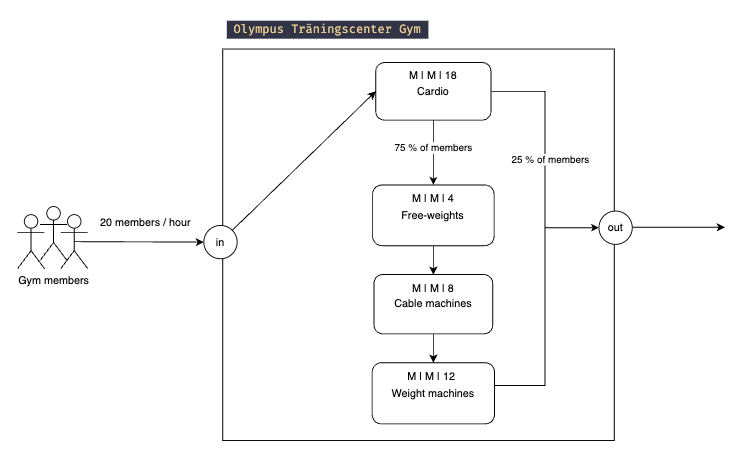

The diagram above was exported from draw.io. Its source (the exported page's mxGraphModel, read from the mxfile embedded in the PNG):
<mxGraphModel dx="1422" dy="941" grid="0" gridSize="10" guides="1" tooltips="1" connect="1" arrows="1" fold="1" page="0" pageScale="1" pageWidth="850" pageHeight="1100" math="0" shadow="0">
  <root>
    <mxCell id="0" />
    <mxCell id="1" parent="0" />
    <mxCell id="3MVygj8vDT8octz2A9zd-6" value="" style="group" vertex="1" connectable="0" parent="1">
      <mxGeometry x="-150" y="63" width="88" height="95" as="geometry" />
    </mxCell>
    <mxCell id="3MVygj8vDT8octz2A9zd-1" value="" style="shape=umlActor;verticalLabelPosition=bottom;verticalAlign=top;html=1;outlineConnect=0;" vertex="1" parent="3MVygj8vDT8octz2A9zd-6">
      <mxGeometry x="25" width="30" height="60" as="geometry" />
    </mxCell>
    <mxCell id="3MVygj8vDT8octz2A9zd-2" value="" style="shape=umlActor;verticalLabelPosition=bottom;verticalAlign=top;html=1;outlineConnect=0;" vertex="1" parent="3MVygj8vDT8octz2A9zd-6">
      <mxGeometry y="9" width="30" height="60" as="geometry" />
    </mxCell>
    <mxCell id="3MVygj8vDT8octz2A9zd-3" value="" style="shape=umlActor;verticalLabelPosition=bottom;verticalAlign=top;html=1;outlineConnect=0;" vertex="1" parent="3MVygj8vDT8octz2A9zd-6">
      <mxGeometry x="48" y="9" width="30" height="60" as="geometry" />
    </mxCell>
    <mxCell id="3MVygj8vDT8octz2A9zd-7" value="Gym members" style="text;html=1;align=center;verticalAlign=middle;resizable=0;points=[];autosize=1;strokeColor=none;fillColor=none;" vertex="1" parent="3MVygj8vDT8octz2A9zd-6">
      <mxGeometry x="-9" y="69" width="97" height="26" as="geometry" />
    </mxCell>
    <mxCell id="3MVygj8vDT8octz2A9zd-9" value="" style="whiteSpace=wrap;html=1;aspect=fixed;" vertex="1" parent="1">
      <mxGeometry x="78" y="-112" width="435" height="435" as="geometry" />
    </mxCell>
    <mxCell id="3MVygj8vDT8octz2A9zd-10" value="&lt;div style=&quot;color: rgb(198, 208, 245); background-color: rgb(48, 52, 70); font-family: &amp;quot;Fira Code&amp;quot;, &amp;quot;Roboto mono&amp;quot;, &amp;quot;monospace&amp;quot;, monospace, Menlo, Monaco, &amp;quot;Courier New&amp;quot;, monospace; font-size: 13px; line-height: 20px; white-space: pre;&quot;&gt;&lt;span style=&quot;color: #e5c890;&quot;&gt; Olympus Träningscenter Gym &lt;/span&gt;&lt;/div&gt;" style="text;html=1;align=center;verticalAlign=middle;whiteSpace=wrap;rounded=0;" vertex="1" parent="1">
      <mxGeometry x="154" y="-156" width="81" height="44" as="geometry" />
    </mxCell>
    <mxCell id="3MVygj8vDT8octz2A9zd-11" value="" style="endArrow=classic;html=1;rounded=0;exitX=0.5;exitY=0.5;exitDx=0;exitDy=0;exitPerimeter=0;entryX=0;entryY=0.5;entryDx=0;entryDy=0;" edge="1" parent="1" source="3MVygj8vDT8octz2A9zd-23" target="3MVygj8vDT8octz2A9zd-9">
      <mxGeometry width="50" height="50" relative="1" as="geometry">
        <mxPoint x="143" y="100" as="sourcePoint" />
        <mxPoint x="193" y="50" as="targetPoint" />
      </mxGeometry>
    </mxCell>
    <mxCell id="3MVygj8vDT8octz2A9zd-12" value="20 members / hour" style="text;html=1;align=center;verticalAlign=middle;resizable=0;points=[];autosize=1;strokeColor=none;fillColor=none;" vertex="1" parent="1">
      <mxGeometry x="-68" y="68" width="119" height="26" as="geometry" />
    </mxCell>
    <mxCell id="3MVygj8vDT8octz2A9zd-19" style="edgeStyle=orthogonalEdgeStyle;rounded=0;orthogonalLoop=1;jettySize=auto;html=1;entryX=0.5;entryY=0;entryDx=0;entryDy=0;" edge="1" parent="1" source="3MVygj8vDT8octz2A9zd-13" target="3MVygj8vDT8octz2A9zd-15">
      <mxGeometry relative="1" as="geometry" />
    </mxCell>
    <mxCell id="3MVygj8vDT8octz2A9zd-30" value="75 % of members" style="edgeLabel;html=1;align=center;verticalAlign=middle;resizable=0;points=[];" vertex="1" connectable="0" parent="3MVygj8vDT8octz2A9zd-19">
      <mxGeometry x="-0.1336" relative="1" as="geometry">
        <mxPoint as="offset" />
      </mxGeometry>
    </mxCell>
    <mxCell id="3MVygj8vDT8octz2A9zd-28" style="edgeStyle=orthogonalEdgeStyle;rounded=0;orthogonalLoop=1;jettySize=auto;html=1;exitX=1;exitY=0.5;exitDx=0;exitDy=0;entryX=0;entryY=0.5;entryDx=0;entryDy=0;" edge="1" parent="1" source="3MVygj8vDT8octz2A9zd-13" target="3MVygj8vDT8octz2A9zd-22">
      <mxGeometry relative="1" as="geometry" />
    </mxCell>
    <mxCell id="3MVygj8vDT8octz2A9zd-29" value="25 % of members" style="edgeLabel;html=1;align=center;verticalAlign=middle;resizable=0;points=[];" vertex="1" connectable="0" parent="3MVygj8vDT8octz2A9zd-28">
      <mxGeometry x="-0.0014" y="-2" relative="1" as="geometry">
        <mxPoint x="8" as="offset" />
      </mxGeometry>
    </mxCell>
    <mxCell id="3MVygj8vDT8octz2A9zd-13" value="Cardio" style="rounded=1;whiteSpace=wrap;html=1;" vertex="1" parent="1">
      <mxGeometry x="248" y="-97" width="128" height="64" as="geometry" />
    </mxCell>
    <mxCell id="3MVygj8vDT8octz2A9zd-21" value="" style="edgeStyle=orthogonalEdgeStyle;rounded=0;orthogonalLoop=1;jettySize=auto;html=1;" edge="1" parent="1" source="3MVygj8vDT8octz2A9zd-14" target="3MVygj8vDT8octz2A9zd-16">
      <mxGeometry relative="1" as="geometry" />
    </mxCell>
    <mxCell id="3MVygj8vDT8octz2A9zd-14" value="Cable machines" style="rounded=1;whiteSpace=wrap;html=1;" vertex="1" parent="1">
      <mxGeometry x="246" y="138.5" width="132" height="66" as="geometry" />
    </mxCell>
    <mxCell id="3MVygj8vDT8octz2A9zd-20" value="" style="edgeStyle=orthogonalEdgeStyle;rounded=0;orthogonalLoop=1;jettySize=auto;html=1;" edge="1" parent="1" source="3MVygj8vDT8octz2A9zd-15" target="3MVygj8vDT8octz2A9zd-14">
      <mxGeometry relative="1" as="geometry" />
    </mxCell>
    <mxCell id="3MVygj8vDT8octz2A9zd-15" value="Free-weights" style="rounded=1;whiteSpace=wrap;html=1;" vertex="1" parent="1">
      <mxGeometry x="244.5" y="39" width="135" height="67.5" as="geometry" />
    </mxCell>
    <mxCell id="3MVygj8vDT8octz2A9zd-31" style="edgeStyle=orthogonalEdgeStyle;rounded=0;orthogonalLoop=1;jettySize=auto;html=1;entryX=0;entryY=0.5;entryDx=0;entryDy=0;" edge="1" parent="1" target="3MVygj8vDT8octz2A9zd-22">
      <mxGeometry relative="1" as="geometry">
        <mxPoint x="342" y="261.8961904761906" as="sourcePoint" />
        <mxPoint x="463.4185245480396" y="91.00147545196016" as="targetPoint" />
        <Array as="points">
          <mxPoint x="436" y="262" />
          <mxPoint x="436" y="86" />
        </Array>
      </mxGeometry>
    </mxCell>
    <mxCell id="3MVygj8vDT8octz2A9zd-16" value="Weight machines" style="rounded=1;whiteSpace=wrap;html=1;" vertex="1" parent="1">
      <mxGeometry x="244" y="236.5" width="136" height="68" as="geometry" />
    </mxCell>
    <mxCell id="3MVygj8vDT8octz2A9zd-17" value="" style="endArrow=classic;html=1;rounded=0;exitX=1;exitY=0;exitDx=0;exitDy=0;entryX=0;entryY=0.5;entryDx=0;entryDy=0;" edge="1" parent="1" source="3MVygj8vDT8octz2A9zd-23" target="3MVygj8vDT8octz2A9zd-13">
      <mxGeometry width="50" height="50" relative="1" as="geometry">
        <mxPoint x="105" y="187" as="sourcePoint" />
        <mxPoint x="155" y="137" as="targetPoint" />
      </mxGeometry>
    </mxCell>
    <mxCell id="3MVygj8vDT8octz2A9zd-26" value="" style="edgeStyle=orthogonalEdgeStyle;rounded=0;orthogonalLoop=1;jettySize=auto;html=1;" edge="1" parent="1" source="3MVygj8vDT8octz2A9zd-22">
      <mxGeometry relative="1" as="geometry">
        <mxPoint x="636" y="86" as="targetPoint" />
      </mxGeometry>
    </mxCell>
    <mxCell id="3MVygj8vDT8octz2A9zd-22" value="out" style="ellipse;whiteSpace=wrap;html=1;aspect=fixed;" vertex="1" parent="1">
      <mxGeometry x="496" y="68" width="37" height="37" as="geometry" />
    </mxCell>
    <mxCell id="3MVygj8vDT8octz2A9zd-24" value="" style="endArrow=classic;html=1;rounded=0;exitX=0.5;exitY=0.5;exitDx=0;exitDy=0;exitPerimeter=0;entryX=0;entryY=0.5;entryDx=0;entryDy=0;" edge="1" parent="1" source="3MVygj8vDT8octz2A9zd-3" target="3MVygj8vDT8octz2A9zd-23">
      <mxGeometry width="50" height="50" relative="1" as="geometry">
        <mxPoint x="-130" y="100" as="sourcePoint" />
        <mxPoint x="78" y="106" as="targetPoint" />
      </mxGeometry>
    </mxCell>
    <mxCell id="3MVygj8vDT8octz2A9zd-23" value="in" style="ellipse;whiteSpace=wrap;html=1;aspect=fixed;" vertex="1" parent="1">
      <mxGeometry x="57" y="84" width="37" height="37" as="geometry" />
    </mxCell>
    <mxCell id="3MVygj8vDT8octz2A9zd-32" value="M | M |&amp;nbsp;&lt;span style=&quot;background-color: initial;&quot;&gt;18&lt;/span&gt;" style="text;html=1;align=center;verticalAlign=middle;whiteSpace=wrap;rounded=0;" vertex="1" parent="1">
      <mxGeometry x="282" y="-97" width="60" height="30" as="geometry" />
    </mxCell>
    <mxCell id="3MVygj8vDT8octz2A9zd-33" value="M | M | 4" style="text;html=1;align=center;verticalAlign=middle;whiteSpace=wrap;rounded=0;" vertex="1" parent="1">
      <mxGeometry x="282" y="39" width="60" height="30" as="geometry" />
    </mxCell>
    <mxCell id="3MVygj8vDT8octz2A9zd-34" value="M | M | 8" style="text;html=1;align=center;verticalAlign=middle;whiteSpace=wrap;rounded=0;" vertex="1" parent="1">
      <mxGeometry x="282" y="138.5" width="60" height="30" as="geometry" />
    </mxCell>
    <mxCell id="3MVygj8vDT8octz2A9zd-35" value="M | M | 12" style="text;html=1;align=center;verticalAlign=middle;whiteSpace=wrap;rounded=0;" vertex="1" parent="1">
      <mxGeometry x="280" y="236.5" width="60" height="30" as="geometry" />
    </mxCell>
  </root>
</mxGraphModel>